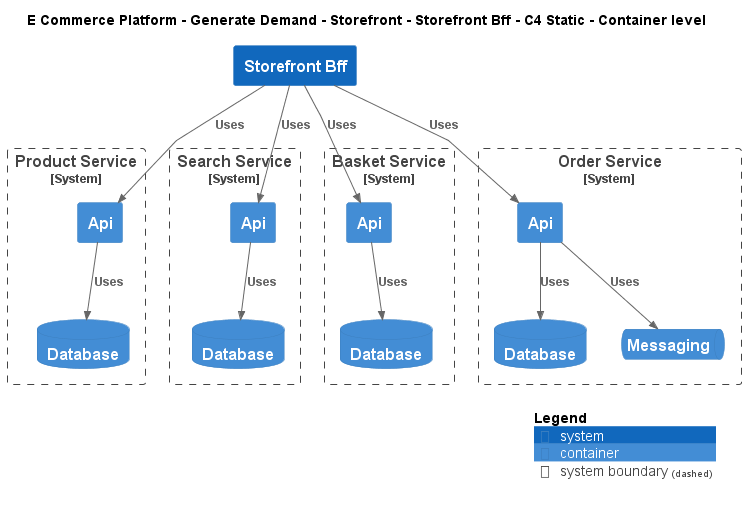

The diagram above was rendered by PlantUML. Its source (embedded in the PNG):
@startuml
!include ..\..\..\..\..\.c4s\C4_Container.puml

AddElementTag("c4interflow:lifecycle:new", $bgColor=green, $fontColor=#ffffff, $borderColor=green, $shadowing="False")
AddElementTag("c4interflow:lifecycle:changed", $bgColor=orange, $fontColor=#ffffff, $borderColor=orange, $shadowing="False")
AddElementTag("c4interflow:lifecycle:removed", $bgColor=red, $fontColor=#ffffff, $borderColor=red, $shadowing="False")

AddRelTag("c4interflow:lifecycle:new", $textColor=green, $lineColor=green)
AddRelTag("c4interflow:lifecycle:changed", $textColor=orange, $lineColor=orange)
AddRelTag("c4interflow:lifecycle:removed", $textColor=red, $lineColor=red)

SHOW_PERSON_PORTRAIT()
LAYOUT_TOP_DOWN()

skinparam linetype polyline

title E Commerce Platform - Generate Demand - Storefront - Storefront Bff - C4 Static - Container level

System(ECommercePlatform.GenerateDemand.Storefront.SoftwareSystems.StorefrontBff, "Storefront Bff", "")

System_Boundary(ECommercePlatform.CreateProduct.ProductInformationManagement.SoftwareSystems.ProductService, "Product Service") {
    Container(ECommercePlatform.CreateProduct.ProductInformationManagement.SoftwareSystems.ProductService.Containers.Api, "Api", "", "")
    ContainerDb(ECommercePlatform.CreateProduct.ProductInformationManagement.SoftwareSystems.ProductService.Containers.Database, "Database", "", "")
}

System_Boundary(ECommercePlatform.GenerateDemand.SearchAndBrowse.SoftwareSystems.SearchService, "Search Service") {
    Container(ECommercePlatform.GenerateDemand.SearchAndBrowse.SoftwareSystems.SearchService.Containers.Api, "Api", "", "")
    ContainerDb(ECommercePlatform.GenerateDemand.SearchAndBrowse.SoftwareSystems.SearchService.Containers.Database, "Database", "", "")
}

System_Boundary(ECommercePlatform.GenerateDemand.Basket.SoftwareSystems.BasketService, "Basket Service") {
    Container(ECommercePlatform.GenerateDemand.Basket.SoftwareSystems.BasketService.Containers.Api, "Api", "", "")
    ContainerDb(ECommercePlatform.GenerateDemand.Basket.SoftwareSystems.BasketService.Containers.Database, "Database", "", "")
}

System_Boundary(ECommercePlatform.GenerateDemand.OrderManagement.SoftwareSystems.OrderService, "Order Service") {
    Container(ECommercePlatform.GenerateDemand.OrderManagement.SoftwareSystems.OrderService.Containers.Api, "Api", "", "")
    ContainerDb(ECommercePlatform.GenerateDemand.OrderManagement.SoftwareSystems.OrderService.Containers.Database, "Database", "", "")
    ContainerQueue(ECommercePlatform.GenerateDemand.OrderManagement.SoftwareSystems.OrderService.Containers.Messaging, "Messaging", "", "")
}

Rel(ECommercePlatform.GenerateDemand.Storefront.SoftwareSystems.StorefrontBff, ECommercePlatform.CreateProduct.ProductInformationManagement.SoftwareSystems.ProductService.Containers.Api, "Uses")
Rel(ECommercePlatform.CreateProduct.ProductInformationManagement.SoftwareSystems.ProductService.Containers.Api, ECommercePlatform.CreateProduct.ProductInformationManagement.SoftwareSystems.ProductService.Containers.Database, "Uses")
Rel(ECommercePlatform.GenerateDemand.Storefront.SoftwareSystems.StorefrontBff, ECommercePlatform.GenerateDemand.SearchAndBrowse.SoftwareSystems.SearchService.Containers.Api, "Uses")
Rel(ECommercePlatform.GenerateDemand.SearchAndBrowse.SoftwareSystems.SearchService.Containers.Api, ECommercePlatform.GenerateDemand.SearchAndBrowse.SoftwareSystems.SearchService.Containers.Database, "Uses")
Rel(ECommercePlatform.GenerateDemand.Storefront.SoftwareSystems.StorefrontBff, ECommercePlatform.GenerateDemand.Basket.SoftwareSystems.BasketService.Containers.Api, "Uses")
Rel(ECommercePlatform.GenerateDemand.Basket.SoftwareSystems.BasketService.Containers.Api, ECommercePlatform.GenerateDemand.Basket.SoftwareSystems.BasketService.Containers.Database, "Uses")
Rel(ECommercePlatform.GenerateDemand.Storefront.SoftwareSystems.StorefrontBff, ECommercePlatform.GenerateDemand.OrderManagement.SoftwareSystems.OrderService.Containers.Api, "Uses")
Rel(ECommercePlatform.GenerateDemand.OrderManagement.SoftwareSystems.OrderService.Containers.Api, ECommercePlatform.GenerateDemand.OrderManagement.SoftwareSystems.OrderService.Containers.Database, "Uses")
Rel(ECommercePlatform.GenerateDemand.OrderManagement.SoftwareSystems.OrderService.Containers.Api, ECommercePlatform.GenerateDemand.OrderManagement.SoftwareSystems.OrderService.Containers.Messaging, "Uses")


SHOW_LEGEND()
@enduml